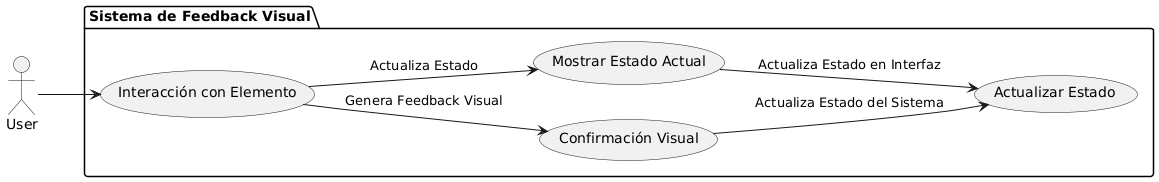

The diagram above was rendered by PlantUML. Its source (embedded in the PNG):
@startuml
left to right direction

actor User as u

package "Sistema de Feedback Visual" {
  usecase "Interacción con Elemento" as UC1
  usecase "Confirmación Visual" as UC2
  usecase "Mostrar Estado Actual" as UC3
  usecase "Actualizar Estado" as UC4
}

u --> UC1
UC1 --> UC2 : "Genera Feedback Visual"
UC1 --> UC3 : "Actualiza Estado"
UC2 --> UC4 : "Actualiza Estado del Sistema"
UC3 --> UC4 : "Actualiza Estado en Interfaz"
@enduml